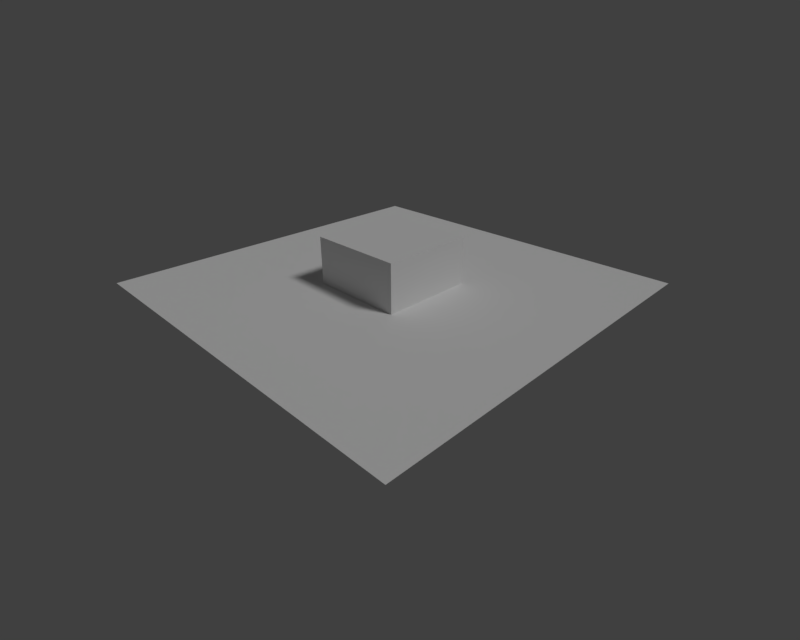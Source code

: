 # Source: motrack_step_4_bfa_2.blend  (saved by Blender 2.80.41; exported with 4.5.12 LTS)
import bpy
from mathutils import Matrix  # noqa: F401  (used for matrix-valued properties, if any)

bpy.ops.wm.read_factory_settings(use_empty=True)
scene = bpy.context.scene
scene.name = 'Scene'

# ---- collections
col_collection_1 = bpy.data.collections.new('Collection 1'); scene.collection.children.link(col_collection_1)
col_collection_11 = bpy.data.collections.new('Collection 11'); scene.collection.children.link(col_collection_11)

# ---- world
world_world = bpy.data.worlds.new('World'); scene.world = world_world
world_world.color = (0.05088, 0.05088, 0.05088)
world_world.use_sun_shadow = False
world_world.sun_shadow_jitter_overblur = 0.0
world_world.cycles.sampling_method = 'MANUAL'
world_world.light_settings.ao_factor = 0.05
world_world.light_settings.distance = 1.0

# ---- cameras
cam_camera = bpy.data.cameras.new('Camera')
cam_camera.clip_end = 100.0
cam_camera.lens = 3.95
cam_camera.sensor_width = 5.76
cam_camera.sensor_height = 18.0
cam_camera.ortho_scale = 7.314
cam_camera.dof.focus_distance = 0.0
cam_camera.dof.aperture_fstop = 128.0

# ---- lights
light_sun = bpy.data.lights.new('Sun', 'SUN')
light_sun.transmission_factor = 0.0
light_sun.angle = 0.1993
light_sun.energy = 1.0
light_sun.shadow_buffer_clip_start = 0.5
light_sun.shadow_soft_size = 0.1
light_sun.shadow_cascade_max_distance = 1000.0
light_hemi = bpy.data.lights.new('Hemi', 'SUN')
light_hemi.transmission_factor = 0.0
light_hemi.angle = 0.1993
light_hemi.energy = 1.0
light_hemi.shadow_buffer_clip_start = 0.5
light_hemi.shadow_soft_size = 0.1
light_hemi.shadow_cascade_max_distance = 1000.0

# ---- meshes
me_tracks = bpy.data.meshes.new('Tracks')
me_tracks.from_pydata([(-0.3797, 0.01041, -0.8451), (0.3207, 0.07182, -0.6376), (0.028, 0.04362, -0.6696)], [], [])
me_tracks.use_remesh_preserve_volume = False
me_tracks.use_remesh_preserve_attributes = False
me_tracks.use_mirror_vertex_groups = False
me_tracks.update()
me_cube_001 = bpy.data.meshes.new('Cube.001')
me_cube_001.from_pydata([(-1.0, -1.0, -1.0), (-1.0, -1.0, 1.0), (-1.0, 1.0, -1.0), (-1.0, 1.0, 1.0), (1.0, -1.0, -1.0), (1.0, -1.0, 1.0), (1.0, 1.0, -1.0), (1.0, 1.0, 1.0)], [], [(0, 1, 3, 2), (2, 3, 7, 6), (6, 7, 5, 4), (4, 5, 1, 0), (2, 6, 4, 0), (7, 3, 1, 5)])
me_cube_001.use_remesh_preserve_volume = False
me_cube_001.use_remesh_preserve_attributes = False
me_cube_001.use_mirror_vertex_groups = False
me_cube_001.update()
me_ground = bpy.data.meshes.new('Ground')
me_ground.from_pydata([(-4.0, -4.0, 0.0), (4.0, -4.0, 0.0), (4.0, 4.0, 0.0), (-4.0, 4.0, 0.0)], [], [(0, 1, 2, 3)])
me_ground.use_remesh_preserve_volume = False
me_ground.use_remesh_preserve_attributes = False
me_ground.use_mirror_vertex_groups = False
me_ground.update()

# ---- objects
ob_tracks = bpy.data.objects.new('Tracks', me_tracks)
ob_cube = bpy.data.objects.new('Cube', me_cube_001)
ob_lamp_sun = bpy.data.objects.new('Lamp Sun', light_sun)
ob_lamp_hemi = bpy.data.objects.new('Lamp Hemi', light_hemi)
ob_camera = bpy.data.objects.new('Camera', cam_camera)
ob_ground = bpy.data.objects.new('Ground', me_ground)

# ---- transforms, parenting, visibility, modifiers, constraints
ob_tracks.location = (7.411, -7.168, 4.555)
ob_tracks.rotation_euler = (1.088, -4.442e-08, 0.7869)
ob_tracks.lineart.crease_threshold = 0.0
ob_cube.location = (0.0, 0.0, 0.0)
ob_cube.lineart.crease_threshold = 0.0
ob_lamp_sun.location = (4.0, 1.0, 5.0)
ob_lamp_sun.rotation_euler = (0.6458, 0.05236, 1.85)
ob_lamp_sun.hide_viewport = True
ob_lamp_sun.lineart.crease_threshold = 0.0
ob_lamp_hemi.location = (4.0, 1.0, 6.0)
ob_lamp_hemi.rotation_euler = (0.6458, 0.05236, -1.257)
ob_lamp_hemi.hide_viewport = True
ob_lamp_hemi.hide_render = True
ob_lamp_hemi.lineart.crease_threshold = 0.0
ob_camera.location = (7.411, -7.168, 4.555)
ob_camera.rotation_euler = (1.088, 0.0, 0.7869)
ob_camera.lock_rotations_4d = False
ob_camera.empty_display_type = 'ARROWS'
ob_camera.color = (0.0, 0.0, 0.0, 0.0)
ob_camera.hide_viewport = True
ob_camera.display_type = 'WIRE'
ob_camera.lineart.crease_threshold = 0.0
_c = ob_camera.constraints.new('CAMERA_SOLVER'); _c.name = 'Camera Solver'
ob_ground.location = (0.0, 0.0, 0.0)
ob_ground.lineart.crease_threshold = 0.0

# ---- collection membership
col_collection_1.objects.link(ob_tracks)
col_collection_1.objects.link(ob_cube)
col_collection_1.objects.link(ob_lamp_sun)
col_collection_1.objects.link(ob_lamp_hemi)
col_collection_1.objects.link(ob_camera)
col_collection_11.objects.link(ob_tracks)
col_collection_11.objects.link(ob_ground)
col_collection_11.objects.link(ob_lamp_sun)
col_collection_11.objects.link(ob_lamp_hemi)

# ---- scene / render settings (as saved in the file)
scene.camera = ob_camera
scene.frame_start = 1; scene.frame_end = 250; scene.frame_set(1)
scene.render.engine = 'BLENDER_EEVEE_NEXT'
scene.render.resolution_x = 720
scene.render.resolution_y = 576
scene.render.dither_intensity = 0.0
scene.render.film_transparent = True
scene.cycles.use_denoising = False
scene.cycles.samples = 128
scene.cycles.sampling_pattern = 'TABULATED_SOBOL'
scene.cycles.use_adaptive_sampling = False
scene.cycles.use_light_tree = False
scene.view_settings.view_transform = 'Standard'
bpy.context.view_layer.update()
